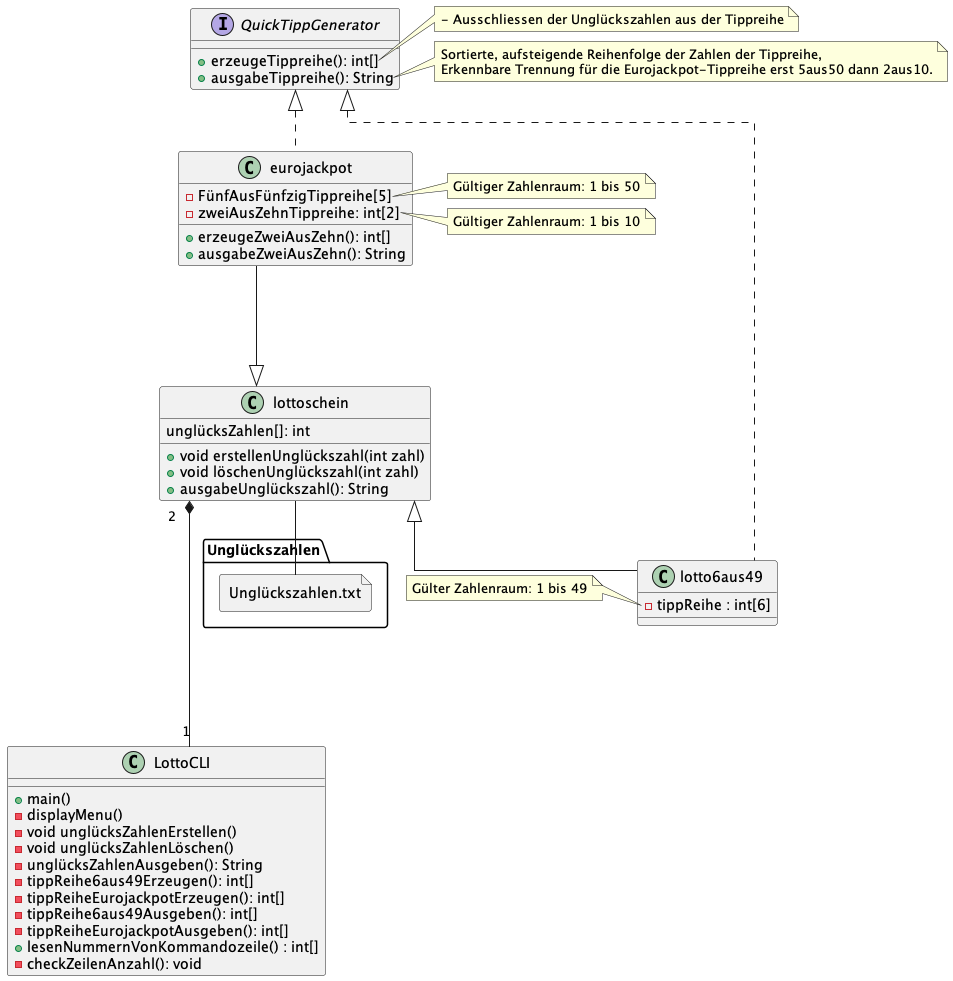

The diagram above was rendered by PlantUML. Its source (embedded in the PNG):
@startuml
allowmixing
skinparam linetype ortho

class LottoCLI {
   + main()
   - displayMenu()
   - void unglücksZahlenErstellen()
   - void unglücksZahlenLöschen()
   - unglücksZahlenAusgeben(): String
   - tippReihe6aus49Erzeugen(): int[]
   - tippReiheEurojackpotErzeugen(): int[]
   - tippReihe6aus49Ausgeben(): int[]
   - tippReiheEurojackpotAusgeben(): int[]
   + lesenNummernVonKommandozeile() : int[]
   - checkZeilenAnzahl(): void

}

class lottoschein{
    unglücksZahlen[]: int

    + void erstellenUnglückszahl(int zahl)
    + void löschenUnglückszahl(int zahl)
    + ausgabeUnglückszahl(): String
}

class lotto6aus49 extends lottoschein implements QuickTippGenerator{
    - tippReihe : int[6]
}

class eurojackpot extends lottoschein implements QuickTippGenerator{
    - FünfAusFünfzigTippreihe[5]
    - zweiAusZehnTippreihe: int[2]
    + erzeugeZweiAusZehn(): int[]
    + ausgabeZweiAusZehn(): String
    }

interface QuickTippGenerator{
    + erzeugeTippreihe(): int[]
    + ausgabeTippreihe(): String
}

file "Unglückszahlen.txt"

note right of QuickTippGenerator::erzeugeTippreihe
- Ausschliessen der Unglückszahlen aus der Tippreihe
end note

note right of QuickTippGenerator::ausgabeTippreihe
    Sortierte, aufsteigende Reihenfolge der Zahlen der Tippreihe,
    Erkennbare Trennung für die Eurojackpot-Tippreihe erst 5aus50 dann 2aus10.
end note

note right of LottoCLI::auswahlLottoSpiel
- Wenn User nichts angibt,
   wird Lotto 6aus49 ausgewählt
- Ungültiger Eingabeparameter:
   Fehlermeldung mit Usereingabe
end note

note left of lottoschein::erstellenUnglückszahlen
- Gültiger Zahlenraum: 1 bis 50
- Fehlermeldung bei Angabe einer Zahl
   außerhalb des gültigen Zahlenraums:
   Ausgabe des gültigen Zahlenraums
end note

note left of lotto6aus49::tippReihe
Gülter Zahlenraum: 1 bis 49
end note

note left of eurojackpot::FünfAusFünfzigTippreihe
Gültiger Zahlenraum: 1 bis 50
end note

note left of eurojackpot::zweiAusZehnTippreihe
Gültiger Zahlenraum: 1 bis 10
end note

note right of LottoCLI::tippReihe6aus49Erzeugen
Solange Tippreihe erzeugen bis User Eingabe stoppt
end note

eurojackpot -[hidden]-> QuickTippGenerator
eurojackpot -[hidden]--> lottoschein
lottoschein "2" *---- "1" LottoCLI
lottoschein -- "Unglückszahlen.txt"

lottoschein -[hidden]- lotto6aus49
@enduml